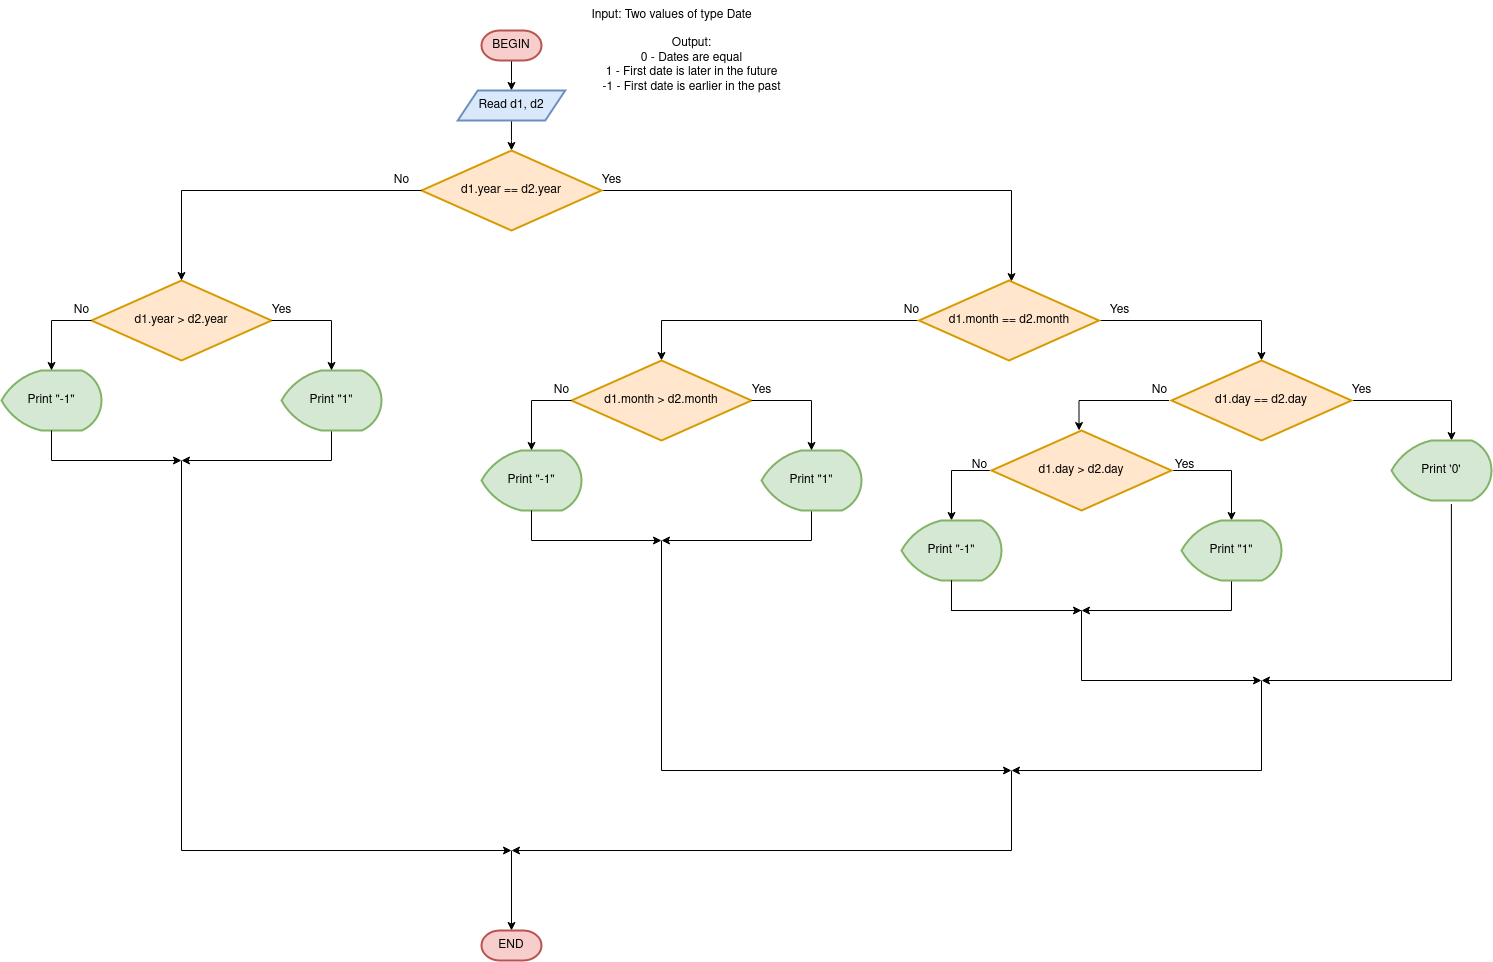

The diagram above was exported from draw.io. Its source (the exported page's mxGraphModel, read from the mxfile embedded in the PNG):
<mxGraphModel dx="1358" dy="2469" grid="1" gridSize="10" guides="1" tooltips="1" connect="1" arrows="1" fold="1" page="1" pageScale="1" pageWidth="850" pageHeight="1100" math="0" shadow="0">
  <root>
    <mxCell id="0" />
    <mxCell id="1" parent="0" />
    <mxCell id="IVXdRj-njdxdRayxtu3O-3" value="" style="edgeStyle=orthogonalEdgeStyle;rounded=0;orthogonalLoop=1;jettySize=auto;html=1;" edge="1" parent="1" source="IVXdRj-njdxdRayxtu3O-1" target="IVXdRj-njdxdRayxtu3O-2">
      <mxGeometry relative="1" as="geometry" />
    </mxCell>
    <mxCell id="IVXdRj-njdxdRayxtu3O-1" value="BEGIN" style="strokeWidth=2;html=1;shape=mxgraph.flowchart.terminator;whiteSpace=wrap;fillColor=#f8cecc;strokeColor=#b85450;" vertex="1" parent="1">
      <mxGeometry x="-350" y="-1100" width="60" height="30" as="geometry" />
    </mxCell>
    <mxCell id="IVXdRj-njdxdRayxtu3O-6" value="" style="edgeStyle=orthogonalEdgeStyle;rounded=0;orthogonalLoop=1;jettySize=auto;html=1;entryX=0.5;entryY=0;entryDx=0;entryDy=0;" edge="1" parent="1" source="IVXdRj-njdxdRayxtu3O-2" target="IVXdRj-njdxdRayxtu3O-5">
      <mxGeometry relative="1" as="geometry">
        <mxPoint x="-316.25" y="-980" as="targetPoint" />
      </mxGeometry>
    </mxCell>
    <mxCell id="IVXdRj-njdxdRayxtu3O-2" value="Read d1, d2" style="shape=parallelogram;perimeter=parallelogramPerimeter;whiteSpace=wrap;html=1;fixedSize=1;strokeWidth=2;fillColor=#dae8fc;strokeColor=#6c8ebf;" vertex="1" parent="1">
      <mxGeometry x="-373.75" y="-1040" width="107.5" height="30" as="geometry" />
    </mxCell>
    <mxCell id="IVXdRj-njdxdRayxtu3O-4" value="Input: Two values of type Date" style="text;html=1;align=center;verticalAlign=middle;resizable=0;points=[];autosize=1;strokeColor=none;fillColor=none;" vertex="1" parent="1">
      <mxGeometry x="-250" y="-1130" width="180" height="30" as="geometry" />
    </mxCell>
    <mxCell id="IVXdRj-njdxdRayxtu3O-8" value="" style="edgeStyle=orthogonalEdgeStyle;rounded=0;orthogonalLoop=1;jettySize=auto;html=1;exitX=1;exitY=0.5;exitDx=0;exitDy=0;" edge="1" parent="1" source="IVXdRj-njdxdRayxtu3O-5" target="IVXdRj-njdxdRayxtu3O-7">
      <mxGeometry relative="1" as="geometry">
        <mxPoint x="-546.4000000000001" y="-869.9333333333334" as="sourcePoint" />
        <Array as="points">
          <mxPoint x="180" y="-940" />
        </Array>
      </mxGeometry>
    </mxCell>
    <mxCell id="IVXdRj-njdxdRayxtu3O-5" value="d1.year == d2.year" style="rhombus;whiteSpace=wrap;html=1;strokeWidth=2;fillColor=#ffe6cc;strokeColor=#d79b00;" vertex="1" parent="1">
      <mxGeometry x="-410" y="-980" width="180" height="80" as="geometry" />
    </mxCell>
    <mxCell id="IVXdRj-njdxdRayxtu3O-11" value="" style="edgeStyle=orthogonalEdgeStyle;rounded=0;orthogonalLoop=1;jettySize=auto;html=1;entryX=0.5;entryY=0;entryDx=0;entryDy=0;" edge="1" parent="1" source="IVXdRj-njdxdRayxtu3O-7" target="IVXdRj-njdxdRayxtu3O-10">
      <mxGeometry relative="1" as="geometry">
        <mxPoint x="440" y="-810" as="targetPoint" />
        <Array as="points">
          <mxPoint x="430" y="-810" />
        </Array>
      </mxGeometry>
    </mxCell>
    <mxCell id="IVXdRj-njdxdRayxtu3O-45" value="" style="edgeStyle=orthogonalEdgeStyle;rounded=0;orthogonalLoop=1;jettySize=auto;html=1;entryX=0.5;entryY=0;entryDx=0;entryDy=0;" edge="1" parent="1" source="IVXdRj-njdxdRayxtu3O-7" target="IVXdRj-njdxdRayxtu3O-44">
      <mxGeometry relative="1" as="geometry" />
    </mxCell>
    <mxCell id="IVXdRj-njdxdRayxtu3O-7" value="d1.month == d2.month" style="rhombus;whiteSpace=wrap;html=1;strokeWidth=2;fillColor=#ffe6cc;strokeColor=#d79b00;" vertex="1" parent="1">
      <mxGeometry x="87.5" y="-850" width="180" height="80" as="geometry" />
    </mxCell>
    <mxCell id="IVXdRj-njdxdRayxtu3O-9" value="Yes" style="text;html=1;align=center;verticalAlign=middle;resizable=0;points=[];autosize=1;strokeColor=none;fillColor=none;" vertex="1" parent="1">
      <mxGeometry x="-240" y="-965" width="40" height="30" as="geometry" />
    </mxCell>
    <mxCell id="IVXdRj-njdxdRayxtu3O-17" style="edgeStyle=orthogonalEdgeStyle;rounded=0;orthogonalLoop=1;jettySize=auto;html=1;exitX=1;exitY=0.5;exitDx=0;exitDy=0;entryX=0.605;entryY=0.002;entryDx=0;entryDy=0;entryPerimeter=0;" edge="1" parent="1" source="IVXdRj-njdxdRayxtu3O-10" target="IVXdRj-njdxdRayxtu3O-16">
      <mxGeometry relative="1" as="geometry">
        <Array as="points">
          <mxPoint x="620" y="-730" />
          <mxPoint x="620" y="-690" />
        </Array>
      </mxGeometry>
    </mxCell>
    <mxCell id="IVXdRj-njdxdRayxtu3O-20" value="" style="edgeStyle=orthogonalEdgeStyle;rounded=0;orthogonalLoop=1;jettySize=auto;html=1;exitX=0;exitY=0.5;exitDx=0;exitDy=0;" edge="1" parent="1">
      <mxGeometry relative="1" as="geometry">
        <mxPoint x="337.5" y="-730" as="sourcePoint" />
        <mxPoint x="247.5" y="-700" as="targetPoint" />
      </mxGeometry>
    </mxCell>
    <mxCell id="IVXdRj-njdxdRayxtu3O-10" value="d1.day == d2.day" style="rhombus;whiteSpace=wrap;html=1;strokeWidth=2;fillColor=#ffe6cc;strokeColor=#d79b00;" vertex="1" parent="1">
      <mxGeometry x="340" y="-770" width="180" height="80" as="geometry" />
    </mxCell>
    <mxCell id="IVXdRj-njdxdRayxtu3O-13" value="Yes" style="text;html=1;align=center;verticalAlign=middle;resizable=0;points=[];autosize=1;strokeColor=none;fillColor=none;" vertex="1" parent="1">
      <mxGeometry x="267.5" y="-835" width="40" height="30" as="geometry" />
    </mxCell>
    <mxCell id="IVXdRj-njdxdRayxtu3O-16" value="Print '0'" style="strokeWidth=2;html=1;shape=mxgraph.flowchart.display;whiteSpace=wrap;fillColor=#d5e8d4;strokeColor=#82b366;" vertex="1" parent="1">
      <mxGeometry x="560" y="-690" width="100" height="60" as="geometry" />
    </mxCell>
    <mxCell id="IVXdRj-njdxdRayxtu3O-18" value="Yes" style="text;html=1;align=center;verticalAlign=middle;resizable=0;points=[];autosize=1;strokeColor=none;fillColor=none;" vertex="1" parent="1">
      <mxGeometry x="510" y="-755" width="40" height="30" as="geometry" />
    </mxCell>
    <mxCell id="IVXdRj-njdxdRayxtu3O-26" style="edgeStyle=orthogonalEdgeStyle;rounded=0;orthogonalLoop=1;jettySize=auto;html=1;exitX=1;exitY=0.5;exitDx=0;exitDy=0;entryX=0.5;entryY=0;entryDx=0;entryDy=0;entryPerimeter=0;" edge="1" parent="1" source="IVXdRj-njdxdRayxtu3O-19" target="IVXdRj-njdxdRayxtu3O-25">
      <mxGeometry relative="1" as="geometry">
        <Array as="points">
          <mxPoint x="400" y="-660" />
        </Array>
      </mxGeometry>
    </mxCell>
    <mxCell id="IVXdRj-njdxdRayxtu3O-29" style="edgeStyle=orthogonalEdgeStyle;rounded=0;orthogonalLoop=1;jettySize=auto;html=1;exitX=0;exitY=0.5;exitDx=0;exitDy=0;" edge="1" parent="1" source="IVXdRj-njdxdRayxtu3O-19">
      <mxGeometry relative="1" as="geometry">
        <mxPoint x="120" y="-610" as="targetPoint" />
        <Array as="points">
          <mxPoint x="120" y="-660" />
        </Array>
      </mxGeometry>
    </mxCell>
    <mxCell id="IVXdRj-njdxdRayxtu3O-19" value="d1.day &amp;gt; d2.day" style="rhombus;whiteSpace=wrap;html=1;strokeWidth=2;fillColor=#ffe6cc;strokeColor=#d79b00;" vertex="1" parent="1">
      <mxGeometry x="160" y="-700" width="180" height="80" as="geometry" />
    </mxCell>
    <mxCell id="IVXdRj-njdxdRayxtu3O-21" value="No" style="text;html=1;align=center;verticalAlign=middle;resizable=0;points=[];autosize=1;strokeColor=none;fillColor=none;" vertex="1" parent="1">
      <mxGeometry x="307.5" y="-755" width="40" height="30" as="geometry" />
    </mxCell>
    <mxCell id="IVXdRj-njdxdRayxtu3O-37" style="edgeStyle=orthogonalEdgeStyle;rounded=0;orthogonalLoop=1;jettySize=auto;html=1;exitX=0.5;exitY=1;exitDx=0;exitDy=0;exitPerimeter=0;" edge="1" parent="1" source="IVXdRj-njdxdRayxtu3O-25">
      <mxGeometry relative="1" as="geometry">
        <mxPoint x="250" y="-520" as="targetPoint" />
        <Array as="points">
          <mxPoint x="400" y="-520" />
        </Array>
      </mxGeometry>
    </mxCell>
    <mxCell id="IVXdRj-njdxdRayxtu3O-25" value="Print &quot;1&quot;" style="strokeWidth=2;html=1;shape=mxgraph.flowchart.display;whiteSpace=wrap;fillColor=#d5e8d4;strokeColor=#82b366;" vertex="1" parent="1">
      <mxGeometry x="350" y="-610" width="100" height="60" as="geometry" />
    </mxCell>
    <mxCell id="IVXdRj-njdxdRayxtu3O-27" value="Yes" style="text;html=1;align=center;verticalAlign=middle;resizable=0;points=[];autosize=1;strokeColor=none;fillColor=none;" vertex="1" parent="1">
      <mxGeometry x="332.5" y="-680" width="40" height="30" as="geometry" />
    </mxCell>
    <mxCell id="IVXdRj-njdxdRayxtu3O-33" style="edgeStyle=orthogonalEdgeStyle;rounded=0;orthogonalLoop=1;jettySize=auto;html=1;exitX=0.5;exitY=1;exitDx=0;exitDy=0;exitPerimeter=0;" edge="1" parent="1" source="IVXdRj-njdxdRayxtu3O-28">
      <mxGeometry relative="1" as="geometry">
        <mxPoint x="119.99999999999989" y="-550" as="targetPoint" />
      </mxGeometry>
    </mxCell>
    <mxCell id="IVXdRj-njdxdRayxtu3O-28" value="Print &quot;-1&quot;" style="strokeWidth=2;html=1;shape=mxgraph.flowchart.display;whiteSpace=wrap;fillColor=#d5e8d4;strokeColor=#82b366;" vertex="1" parent="1">
      <mxGeometry x="70" y="-610" width="100" height="60" as="geometry" />
    </mxCell>
    <mxCell id="IVXdRj-njdxdRayxtu3O-38" value="No" style="text;html=1;align=center;verticalAlign=middle;resizable=0;points=[];autosize=1;strokeColor=none;fillColor=none;" vertex="1" parent="1">
      <mxGeometry x="127.5" y="-680" width="40" height="30" as="geometry" />
    </mxCell>
    <mxCell id="IVXdRj-njdxdRayxtu3O-39" value="" style="endArrow=classic;html=1;rounded=0;exitX=0.5;exitY=1;exitDx=0;exitDy=0;exitPerimeter=0;" edge="1" parent="1" source="IVXdRj-njdxdRayxtu3O-28">
      <mxGeometry width="50" height="50" relative="1" as="geometry">
        <mxPoint x="120" y="-540" as="sourcePoint" />
        <mxPoint x="430" y="-450" as="targetPoint" />
        <Array as="points">
          <mxPoint x="120" y="-520" />
          <mxPoint x="250" y="-520" />
          <mxPoint x="250" y="-450" />
        </Array>
      </mxGeometry>
    </mxCell>
    <mxCell id="IVXdRj-njdxdRayxtu3O-41" value="" style="endArrow=classic;html=1;rounded=0;exitX=0.599;exitY=1.058;exitDx=0;exitDy=0;exitPerimeter=0;" edge="1" parent="1" source="IVXdRj-njdxdRayxtu3O-16">
      <mxGeometry width="50" height="50" relative="1" as="geometry">
        <mxPoint x="460" y="-540" as="sourcePoint" />
        <mxPoint x="430" y="-450" as="targetPoint" />
        <Array as="points">
          <mxPoint x="620" y="-450" />
        </Array>
      </mxGeometry>
    </mxCell>
    <mxCell id="IVXdRj-njdxdRayxtu3O-42" value="" style="endArrow=classic;html=1;rounded=0;" edge="1" parent="1">
      <mxGeometry width="50" height="50" relative="1" as="geometry">
        <mxPoint x="120" y="-550" as="sourcePoint" />
        <mxPoint x="250" y="-520" as="targetPoint" />
        <Array as="points">
          <mxPoint x="120" y="-520" />
        </Array>
      </mxGeometry>
    </mxCell>
    <mxCell id="IVXdRj-njdxdRayxtu3O-44" value="d1.month &amp;gt; d2.month" style="rhombus;whiteSpace=wrap;html=1;strokeWidth=2;fillColor=#ffe6cc;strokeColor=#d79b00;" vertex="1" parent="1">
      <mxGeometry x="-260" y="-770" width="180" height="80" as="geometry" />
    </mxCell>
    <mxCell id="IVXdRj-njdxdRayxtu3O-46" value="No" style="text;html=1;align=center;verticalAlign=middle;resizable=0;points=[];autosize=1;strokeColor=none;fillColor=none;" vertex="1" parent="1">
      <mxGeometry x="60" y="-835" width="40" height="30" as="geometry" />
    </mxCell>
    <mxCell id="IVXdRj-njdxdRayxtu3O-47" style="edgeStyle=orthogonalEdgeStyle;rounded=0;orthogonalLoop=1;jettySize=auto;html=1;exitX=0.5;exitY=1;exitDx=0;exitDy=0;exitPerimeter=0;" edge="1" parent="1" source="IVXdRj-njdxdRayxtu3O-48">
      <mxGeometry relative="1" as="geometry">
        <mxPoint x="-170" y="-590" as="targetPoint" />
        <Array as="points">
          <mxPoint x="-20" y="-590" />
        </Array>
      </mxGeometry>
    </mxCell>
    <mxCell id="IVXdRj-njdxdRayxtu3O-48" value="Print &quot;1&quot;" style="strokeWidth=2;html=1;shape=mxgraph.flowchart.display;whiteSpace=wrap;fillColor=#d5e8d4;strokeColor=#82b366;" vertex="1" parent="1">
      <mxGeometry x="-70" y="-680" width="100" height="60" as="geometry" />
    </mxCell>
    <mxCell id="IVXdRj-njdxdRayxtu3O-49" style="edgeStyle=orthogonalEdgeStyle;rounded=0;orthogonalLoop=1;jettySize=auto;html=1;exitX=0.5;exitY=1;exitDx=0;exitDy=0;exitPerimeter=0;" edge="1" parent="1" source="IVXdRj-njdxdRayxtu3O-50">
      <mxGeometry relative="1" as="geometry">
        <mxPoint x="-300" y="-620" as="targetPoint" />
      </mxGeometry>
    </mxCell>
    <mxCell id="IVXdRj-njdxdRayxtu3O-50" value="Print &quot;-1&quot;" style="strokeWidth=2;html=1;shape=mxgraph.flowchart.display;whiteSpace=wrap;fillColor=#d5e8d4;strokeColor=#82b366;" vertex="1" parent="1">
      <mxGeometry x="-350" y="-680" width="100" height="60" as="geometry" />
    </mxCell>
    <mxCell id="IVXdRj-njdxdRayxtu3O-51" value="" style="endArrow=classic;html=1;rounded=0;" edge="1" parent="1">
      <mxGeometry width="50" height="50" relative="1" as="geometry">
        <mxPoint x="-300" y="-620" as="sourcePoint" />
        <mxPoint x="-170" y="-590" as="targetPoint" />
        <Array as="points">
          <mxPoint x="-300" y="-590" />
        </Array>
      </mxGeometry>
    </mxCell>
    <mxCell id="IVXdRj-njdxdRayxtu3O-52" style="edgeStyle=orthogonalEdgeStyle;rounded=0;orthogonalLoop=1;jettySize=auto;html=1;exitX=0;exitY=0.5;exitDx=0;exitDy=0;entryX=0.5;entryY=0;entryDx=0;entryDy=0;entryPerimeter=0;" edge="1" parent="1" target="IVXdRj-njdxdRayxtu3O-50">
      <mxGeometry relative="1" as="geometry">
        <mxPoint x="-260" y="-730" as="sourcePoint" />
        <mxPoint x="-310" y="-620" as="targetPoint" />
        <Array as="points">
          <mxPoint x="-300" y="-730" />
        </Array>
      </mxGeometry>
    </mxCell>
    <mxCell id="IVXdRj-njdxdRayxtu3O-53" style="edgeStyle=orthogonalEdgeStyle;rounded=0;orthogonalLoop=1;jettySize=auto;html=1;exitX=1;exitY=0.5;exitDx=0;exitDy=0;entryX=0.5;entryY=0;entryDx=0;entryDy=0;entryPerimeter=0;" edge="1" parent="1" target="IVXdRj-njdxdRayxtu3O-48">
      <mxGeometry relative="1" as="geometry">
        <mxPoint x="-80" y="-730" as="sourcePoint" />
        <mxPoint x="-20" y="-680" as="targetPoint" />
        <Array as="points">
          <mxPoint x="-20" y="-730" />
        </Array>
      </mxGeometry>
    </mxCell>
    <mxCell id="IVXdRj-njdxdRayxtu3O-54" value="Yes" style="text;html=1;align=center;verticalAlign=middle;resizable=0;points=[];autosize=1;strokeColor=none;fillColor=none;" vertex="1" parent="1">
      <mxGeometry x="-90" y="-755" width="40" height="30" as="geometry" />
    </mxCell>
    <mxCell id="IVXdRj-njdxdRayxtu3O-55" value="No" style="text;html=1;align=center;verticalAlign=middle;resizable=0;points=[];autosize=1;strokeColor=none;fillColor=none;" vertex="1" parent="1">
      <mxGeometry x="-290" y="-755" width="40" height="30" as="geometry" />
    </mxCell>
    <mxCell id="IVXdRj-njdxdRayxtu3O-56" value="" style="endArrow=classic;html=1;rounded=0;" edge="1" parent="1">
      <mxGeometry width="50" height="50" relative="1" as="geometry">
        <mxPoint x="-170" y="-590" as="sourcePoint" />
        <mxPoint x="180" y="-360" as="targetPoint" />
        <Array as="points">
          <mxPoint x="-170" y="-360" />
        </Array>
      </mxGeometry>
    </mxCell>
    <mxCell id="IVXdRj-njdxdRayxtu3O-57" value="" style="endArrow=classic;html=1;rounded=0;" edge="1" parent="1">
      <mxGeometry width="50" height="50" relative="1" as="geometry">
        <mxPoint x="430" y="-450" as="sourcePoint" />
        <mxPoint x="180" y="-360" as="targetPoint" />
        <Array as="points">
          <mxPoint x="430" y="-360" />
        </Array>
      </mxGeometry>
    </mxCell>
    <mxCell id="IVXdRj-njdxdRayxtu3O-58" value="d1.year &amp;gt; d2.year" style="rhombus;whiteSpace=wrap;html=1;strokeWidth=2;fillColor=#ffe6cc;strokeColor=#d79b00;" vertex="1" parent="1">
      <mxGeometry x="-740" y="-850" width="180" height="80" as="geometry" />
    </mxCell>
    <mxCell id="IVXdRj-njdxdRayxtu3O-59" style="edgeStyle=orthogonalEdgeStyle;rounded=0;orthogonalLoop=1;jettySize=auto;html=1;exitX=0.5;exitY=1;exitDx=0;exitDy=0;exitPerimeter=0;" edge="1" parent="1" source="IVXdRj-njdxdRayxtu3O-60">
      <mxGeometry relative="1" as="geometry">
        <mxPoint x="-650" y="-670" as="targetPoint" />
        <Array as="points">
          <mxPoint x="-500" y="-670" />
        </Array>
      </mxGeometry>
    </mxCell>
    <mxCell id="IVXdRj-njdxdRayxtu3O-60" value="Print &quot;1&quot;" style="strokeWidth=2;html=1;shape=mxgraph.flowchart.display;whiteSpace=wrap;fillColor=#d5e8d4;strokeColor=#82b366;" vertex="1" parent="1">
      <mxGeometry x="-550" y="-760" width="100" height="60" as="geometry" />
    </mxCell>
    <mxCell id="IVXdRj-njdxdRayxtu3O-61" style="edgeStyle=orthogonalEdgeStyle;rounded=0;orthogonalLoop=1;jettySize=auto;html=1;exitX=0.5;exitY=1;exitDx=0;exitDy=0;exitPerimeter=0;" edge="1" parent="1" source="IVXdRj-njdxdRayxtu3O-62">
      <mxGeometry relative="1" as="geometry">
        <mxPoint x="-780" y="-700" as="targetPoint" />
      </mxGeometry>
    </mxCell>
    <mxCell id="IVXdRj-njdxdRayxtu3O-62" value="Print &quot;-1&quot;" style="strokeWidth=2;html=1;shape=mxgraph.flowchart.display;whiteSpace=wrap;fillColor=#d5e8d4;strokeColor=#82b366;" vertex="1" parent="1">
      <mxGeometry x="-830" y="-760" width="100" height="60" as="geometry" />
    </mxCell>
    <mxCell id="IVXdRj-njdxdRayxtu3O-63" value="" style="endArrow=classic;html=1;rounded=0;" edge="1" parent="1">
      <mxGeometry width="50" height="50" relative="1" as="geometry">
        <mxPoint x="-780" y="-700" as="sourcePoint" />
        <mxPoint x="-650" y="-670" as="targetPoint" />
        <Array as="points">
          <mxPoint x="-780" y="-670" />
        </Array>
      </mxGeometry>
    </mxCell>
    <mxCell id="IVXdRj-njdxdRayxtu3O-64" style="edgeStyle=orthogonalEdgeStyle;rounded=0;orthogonalLoop=1;jettySize=auto;html=1;exitX=0;exitY=0.5;exitDx=0;exitDy=0;entryX=0.5;entryY=0;entryDx=0;entryDy=0;entryPerimeter=0;" edge="1" parent="1" target="IVXdRj-njdxdRayxtu3O-62">
      <mxGeometry relative="1" as="geometry">
        <mxPoint x="-740" y="-810" as="sourcePoint" />
        <mxPoint x="-790" y="-700" as="targetPoint" />
        <Array as="points">
          <mxPoint x="-780" y="-810" />
        </Array>
      </mxGeometry>
    </mxCell>
    <mxCell id="IVXdRj-njdxdRayxtu3O-65" style="edgeStyle=orthogonalEdgeStyle;rounded=0;orthogonalLoop=1;jettySize=auto;html=1;exitX=1;exitY=0.5;exitDx=0;exitDy=0;entryX=0.5;entryY=0;entryDx=0;entryDy=0;entryPerimeter=0;" edge="1" parent="1" target="IVXdRj-njdxdRayxtu3O-60">
      <mxGeometry relative="1" as="geometry">
        <mxPoint x="-560" y="-810" as="sourcePoint" />
        <mxPoint x="-500" y="-760" as="targetPoint" />
        <Array as="points">
          <mxPoint x="-500" y="-810" />
        </Array>
      </mxGeometry>
    </mxCell>
    <mxCell id="IVXdRj-njdxdRayxtu3O-66" value="Yes" style="text;html=1;align=center;verticalAlign=middle;resizable=0;points=[];autosize=1;strokeColor=none;fillColor=none;" vertex="1" parent="1">
      <mxGeometry x="-570" y="-835" width="40" height="30" as="geometry" />
    </mxCell>
    <mxCell id="IVXdRj-njdxdRayxtu3O-67" value="No" style="text;html=1;align=center;verticalAlign=middle;resizable=0;points=[];autosize=1;strokeColor=none;fillColor=none;" vertex="1" parent="1">
      <mxGeometry x="-770" y="-835" width="40" height="30" as="geometry" />
    </mxCell>
    <mxCell id="IVXdRj-njdxdRayxtu3O-68" value="" style="endArrow=classic;html=1;rounded=0;entryX=0.5;entryY=0;entryDx=0;entryDy=0;" edge="1" parent="1" target="IVXdRj-njdxdRayxtu3O-58">
      <mxGeometry width="50" height="50" relative="1" as="geometry">
        <mxPoint x="-410" y="-940" as="sourcePoint" />
        <mxPoint x="-310" y="-780" as="targetPoint" />
        <Array as="points">
          <mxPoint x="-650" y="-940" />
        </Array>
      </mxGeometry>
    </mxCell>
    <mxCell id="IVXdRj-njdxdRayxtu3O-69" value="" style="endArrow=classic;html=1;rounded=0;" edge="1" parent="1">
      <mxGeometry width="50" height="50" relative="1" as="geometry">
        <mxPoint x="-650" y="-670" as="sourcePoint" />
        <mxPoint x="-320" y="-280" as="targetPoint" />
        <Array as="points">
          <mxPoint x="-650" y="-280" />
        </Array>
      </mxGeometry>
    </mxCell>
    <mxCell id="IVXdRj-njdxdRayxtu3O-70" value="" style="endArrow=classic;html=1;rounded=0;" edge="1" parent="1">
      <mxGeometry width="50" height="50" relative="1" as="geometry">
        <mxPoint x="180" y="-360" as="sourcePoint" />
        <mxPoint x="-320" y="-280" as="targetPoint" />
        <Array as="points">
          <mxPoint x="180" y="-280" />
        </Array>
      </mxGeometry>
    </mxCell>
    <mxCell id="IVXdRj-njdxdRayxtu3O-71" value="No" style="text;html=1;align=center;verticalAlign=middle;resizable=0;points=[];autosize=1;strokeColor=none;fillColor=none;" vertex="1" parent="1">
      <mxGeometry x="-450" y="-965" width="40" height="30" as="geometry" />
    </mxCell>
    <mxCell id="IVXdRj-njdxdRayxtu3O-72" value="" style="endArrow=classic;html=1;rounded=0;" edge="1" parent="1">
      <mxGeometry width="50" height="50" relative="1" as="geometry">
        <mxPoint x="-320" y="-280" as="sourcePoint" />
        <mxPoint x="-320" y="-200" as="targetPoint" />
      </mxGeometry>
    </mxCell>
    <mxCell id="IVXdRj-njdxdRayxtu3O-73" value="END" style="strokeWidth=2;html=1;shape=mxgraph.flowchart.terminator;whiteSpace=wrap;fillColor=#f8cecc;strokeColor=#b85450;" vertex="1" parent="1">
      <mxGeometry x="-350" y="-200" width="60" height="30" as="geometry" />
    </mxCell>
    <mxCell id="IVXdRj-njdxdRayxtu3O-74" value="&lt;div&gt;Output:&lt;/div&gt;&lt;div&gt;0 - Dates are equal&lt;/div&gt;&lt;div&gt;1 - First date is later in the future&lt;/div&gt;&lt;div&gt;-1 - First date is earlier in the past&lt;br&gt;&lt;/div&gt;" style="text;html=1;align=center;verticalAlign=middle;resizable=0;points=[];autosize=1;strokeColor=none;fillColor=none;" vertex="1" parent="1">
      <mxGeometry x="-240" y="-1100" width="200" height="70" as="geometry" />
    </mxCell>
  </root>
</mxGraphModel>